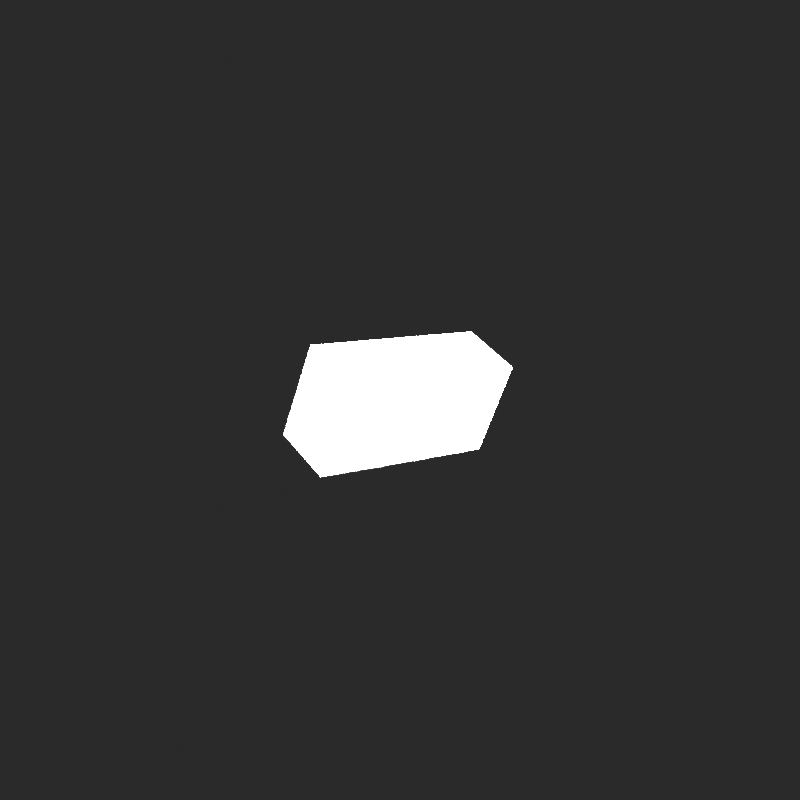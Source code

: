 # Source: Rectangle.blend  (saved by Blender 5.0.119; exported with 4.5.12 LTS)
import bpy
from mathutils import Matrix  # noqa: F401  (used for matrix-valued properties, if any)

bpy.ops.wm.read_factory_settings(use_empty=True)
scene = bpy.context.scene
scene.name = 'Scene'

# ---- collections
col_collection = bpy.data.collections.new('Collection'); scene.collection.children.link(col_collection)

# ---- materials (node trees are filled in below, after node groups)
mat_rectanglemat_001 = bpy.data.materials.new('RectangleMat.001')

# ---- material node trees
mat_rectanglemat_001.use_nodes = True; mat_rectanglemat_001.node_tree.nodes.clear()
_N = mat_rectanglemat_001.node_tree.nodes; _L = mat_rectanglemat_001.node_tree.links
n0 = _N.new('ShaderNodeBsdfPrincipled'); n0.name = 'Principled BSDF'; n0.location = (300, 0)
n0.inputs[2].default_value = 0.6
n0.inputs[13].default_value = 0.4
n1 = _N.new('ShaderNodeTexNoise'); n1.name = 'Noise Texture'; n1.location = (-600, 0)
n1.width = 145
n1.inputs[2].default_value = 18.0
n1.inputs[3].default_value = 6.0
n1.inputs[4].default_value = 0.45
n2 = _N.new('ShaderNodeValToRGB'); n2.name = 'Color Ramp'; n2.location = (-300, 0)
while len(n2.color_ramp.elements) > 1: n2.color_ramp.elements.remove(n2.color_ramp.elements[-1])
n2.color_ramp.elements[0].position = 0.35; n2.color_ramp.elements[0].color = (0.35, 0.35, 0.35, 1.0)
_e = n2.color_ramp.elements.new(0.65); _e.color = (0.75, 0.75, 0.75, 1.0)
n3 = _N.new('ShaderNodeBump'); n3.name = 'Bump'; n3.location = (-300, -250)
n3.inputs[0].default_value = 0.35
n3.inputs[1].default_value = 0.003
n4 = _N.new('ShaderNodeOutputMaterial'); n4.name = 'Material Output'; n4.location = (550, 0)
_L.new(n1.outputs[0], n2.inputs[0])
_L.new(n2.outputs[0], n0.inputs[0])
_L.new(n1.outputs[0], n3.inputs[3])
_L.new(n3.outputs[0], n0.inputs[5])
_L.new(n0.outputs[0], n4.inputs[0])
n4.is_active_output = True

# ---- world
world_world = bpy.data.worlds.new('World'); scene.world = world_world
world_world.use_nodes = True; world_world.node_tree.nodes.clear()
_N = world_world.node_tree.nodes; _L = world_world.node_tree.links
n0 = _N.new('ShaderNodeOutputWorld'); n0.name = 'World Output'; n0.location = (200, 100)
n1 = _N.new('ShaderNodeBackground'); n1.name = 'Background'; n1.location = (-200, 100)
n1.inputs[0].default_value = (0.03, 0.03, 0.03, 1.0)
_L.new(n1.outputs[0], n0.inputs[0])
n0.is_active_output = True
world_world.color = (0.05088, 0.05088, 0.05088)
world_world.sun_shadow_jitter_overblur = 0.0

# ---- cameras
cam_camera_002 = bpy.data.cameras.new('Camera.002')

# ---- lights
light_area_002 = bpy.data.lights.new('Area.002', 'AREA')
light_area_002.energy = 1800.0
light_area_002.size = 0.06
light_area_002.size_y = 1.0
light_area_003 = bpy.data.lights.new('Area.003', 'AREA')
light_area_003.energy = 300.0
light_area_003.size = 0.12
light_area_003.size_y = 1.0

# ---- meshes
me_cube_002 = bpy.data.meshes.new('Cube.002')
me_cube_002.from_pydata([(-1.0, -1.0, -1.0), (-1.0, -1.0, 1.0), (-1.0, 1.0, -1.0), (-1.0, 1.0, 1.0), (1.0, -1.0, -1.0), (1.0, -1.0, 1.0), (1.0, 1.0, -1.0), (1.0, 1.0, 1.0)], [], [(0, 1, 3, 2), (2, 3, 7, 6), (6, 7, 5, 4), (4, 5, 1, 0), (2, 6, 4, 0), (7, 3, 1, 5)])
_uv = me_cube_002.uv_layers.new(name='UVMap')
_uv.uv.foreach_set('vector', [0.375, 0.0, 0.625, 0.0, 0.625, 0.25, 0.375, 0.25, 0.375, 0.25, 0.625, 0.25, 0.625, 0.5, 0.375, 0.5, 0.375, 0.5, 0.625, 0.5, 0.625, 0.75, 0.375, 0.75, 0.375, 0.75, 0.625, 0.75, 0.625, 1.0, 0.375, 1.0, 0.125, 0.5, 0.375, 0.5, 0.375, 0.75, 0.125, 0.75, 0.625, 0.5, 0.875, 0.5, 0.875, 0.75, 0.625, 0.75])
me_cube_002.materials.append(mat_rectanglemat_001)
me_cube_002.update()

# ---- objects
ob_cube = bpy.data.objects.new('Cube', me_cube_002)
ob_camera = bpy.data.objects.new('Camera', cam_camera_002)
ob_area = bpy.data.objects.new('Area', light_area_002)
ob_area_001 = bpy.data.objects.new('Area.001', light_area_003)

# ---- transforms, parenting, visibility, modifiers, constraints
ob_cube.location = (0.0, 0.0, 0.005)
ob_cube.rotation_euler = (1.901, 0.1213, 0.658)
ob_cube.scale = (0.015, 0.0075, 0.005)
ob_camera.location = (-0.004468, -0.1517, 0.05973)
ob_camera.rotation_euler = (1.225, 3.189e-10, -0.02945)
ob_area.location = (0.08, -0.08, 0.06)
ob_area_001.location = (-0.05, -0.12, 0.12)

# ---- collection membership
col_collection.objects.link(ob_cube)
col_collection.objects.link(ob_camera)
col_collection.objects.link(ob_area)
col_collection.objects.link(ob_area_001)

# ---- scene / render settings (as saved in the file)
scene.camera = ob_camera
scene.frame_start = 1; scene.frame_end = 250; scene.frame_set(1)
scene.render.engine = 'CYCLES'
scene.render.resolution_x = 640
scene.render.resolution_y = 640
scene.render.bake_bias = 0.0
scene.render.bake_samples = 0
scene.cycles.samples = 48
scene.cycles.sampling_pattern = 'TABULATED_SOBOL'
scene.eevee.use_volume_custom_range = False
bpy.context.view_layer.update()
